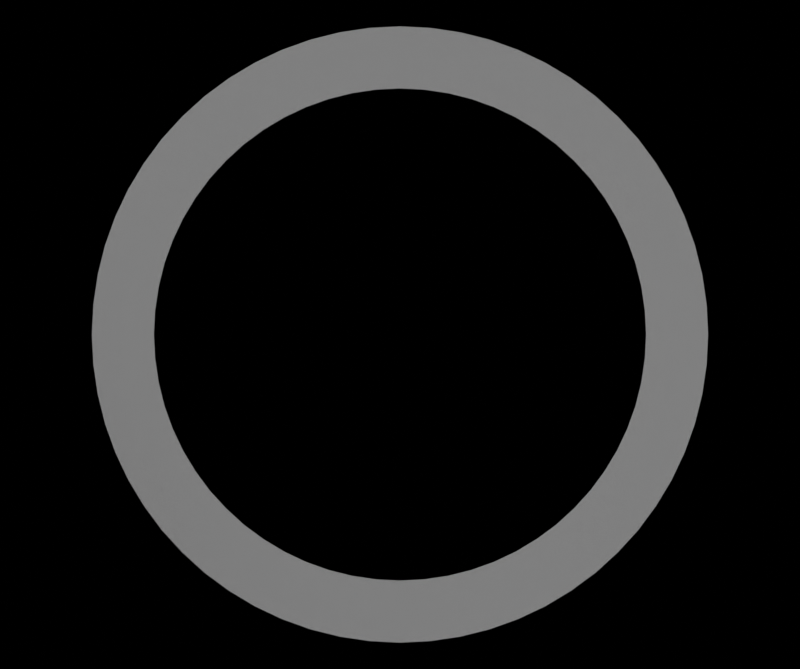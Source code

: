 # Source: spacer_musgrave_and_white_texture_mix.blend  (saved by Blender 3.4.6; exported with 4.5.12 LTS)
import bpy
from mathutils import Matrix  # noqa: F401  (used for matrix-valued properties, if any)

bpy.ops.wm.read_factory_settings(use_empty=True)
scene = bpy.context.scene
scene.name = 'Scene'

# ---- collections
col_collection = bpy.data.collections.new('Collection'); scene.collection.children.link(col_collection)

# ---- materials (node trees are filled in below, after node groups)
mat_spacer = bpy.data.materials.new('spacer')

# ---- material node trees
mat_spacer.use_nodes = True; mat_spacer.node_tree.nodes.clear()
_N = mat_spacer.node_tree.nodes; _L = mat_spacer.node_tree.links
n0 = _N.new('ShaderNodeAmbientOcclusion'); n0.name = 'Node'; n0.location = (-102222, 100761)
n1 = _N.new('ShaderNodeBsdfPrincipled'); n1.name = 'Principled BSDF'; n1.location = (-76, 697)
n1.distribution = 'GGX'
n1.subsurface_method = 'RANDOM_WALK_SKIN'
n1.inputs[1].default_value = 1.0
n1.inputs[2].default_value = 0.1188
n1.inputs[3].default_value = 2.3
n1.inputs[11].default_value = 0.0
n1.inputs[20].default_value = 0.0
n1.inputs[27].default_value = (0.0, 0.0, 0.0, 1.0)
n1.inputs[28].default_value = 0.2
n2 = _N.new('ShaderNodeValToRGB'); n2.name = 'ColorRamp.001'; n2.location = (-328, 694)
while len(n2.color_ramp.elements) > 1: n2.color_ramp.elements.remove(n2.color_ramp.elements[-1])
n2.color_ramp.elements[0].position = 0.0; n2.color_ramp.elements[0].color = (0.0, 0.0, 0.0, 1.0)
_e = n2.color_ramp.elements.new(1.0); _e.color = (0.6096, 0.6096, 0.6096, 1.0)
n3 = _N.new('ShaderNodeMixRGB'); n3.name = 'Mix (Legacy)'; n3.location = (-497, 677)
n3.inputs[0].default_value = 0.3
n3.inputs[1].default_value = (1.0, 1.0, 1.0, 1.0)
n4 = _N.new('ShaderNodeTexNoise'); n4.name = 'Musgrave Texture'; n4.location = (-256, 461)
n4.width = 150
n4.normalize = False
n4.inputs[2].default_value = 5e+04
n4.inputs[3].default_value = 14.0
n4.inputs[4].default_value = 1.0
n4.inputs[5].default_value = 2.4
n5 = _N.new('ShaderNodeMapping'); n5.name = 'Mapping'; n5.location = (-442, 433)
n6 = _N.new('ShaderNodeTexCoord'); n6.name = 'Texture Coordinate'; n6.location = (-616, 429)
n7 = _N.new('ShaderNodeOutputMaterial'); n7.name = 'Material Output'; n7.location = (192, 637)
_L.new(n1.outputs[0], n7.inputs[0])
_L.new(n5.outputs[0], n4.inputs[0])
_L.new(n4.outputs[0], n3.inputs[2])
_L.new(n3.outputs[0], n2.inputs[0])
_L.new(n2.outputs[0], n1.inputs[0])
_L.new(n6.outputs[3], n5.inputs[0])
n7.is_active_output = True

# ---- world
world_world = bpy.data.worlds.new('World'); scene.world = world_world
world_world.use_nodes = True; world_world.node_tree.nodes.clear()
_N = world_world.node_tree.nodes; _L = world_world.node_tree.links
n0 = _N.new('ShaderNodeOutputWorld'); n0.name = 'World Output'; n0.location = (300, 300)
n1 = _N.new('ShaderNodeBackground'); n1.name = 'Background'; n1.location = (10, 300)
n1.inputs[0].default_value = (0.0, 0.0, 0.0, 1.0)
n2 = _N.new('ShaderNodeBackground'); n2.name = 'Background.001'; n2.location = (0, 0)
n2.inputs[0].default_value = (0.0, 0.0, 0.0, 1.0)
_L.new(n1.outputs[0], n0.inputs[0])
n0.is_active_output = True
world_world.color = (0.05088, 0.05088, 0.05088)
world_world.use_sun_shadow = False
world_world.sun_shadow_jitter_overblur = 0.0

# ---- cameras
cam_camera = bpy.data.cameras.new('Camera')
cam_camera.clip_end = 100.0
cam_camera.lens = 130.0
cam_camera.ortho_scale = 7.314

# ---- lights
light_light = bpy.data.lights.new('Light', 'SPOT')
light_light.transmission_factor = 0.0
light_light.energy = 0.05943
light_light.shadow_soft_size = 0.07
light_light.shadow_maximum_resolution = 0.006
light_light.use_absolute_resolution = True
light_light.spot_size = 1.309
light_light.cycles.is_caustics_light = True

# ---- meshes
me_cylinder_001 = bpy.data.meshes.new('Cylinder.001')
me_cylinder_001.from_pydata([(0.0, 0.016, -5e-07), (0.0, 0.016, 5e-07), (0.001568, 0.01592, -5e-07), (0.001568, 0.01592, 5e-07), (0.003121, 0.01569, -5e-07), (0.003121, 0.01569, 5e-07), (0.004645, 0.01531, -5e-07), (0.004645, 0.01531, 5e-07), (0.006123, 0.01478, -5e-07), (0.006123, 0.01478, 5e-07), (0.007542, 0.01411, -5e-07), (0.007542, 0.01411, 5e-07), (0.008889, 0.0133, -5e-07), (0.008889, 0.0133, 5e-07), (0.01015, 0.01237, -5e-07), (0.01015, 0.01237, 5e-07), (0.01131, 0.01131, -5e-07), (0.01131, 0.01131, 5e-07), (0.01237, 0.01015, -5e-07), (0.01237, 0.01015, 5e-07), (0.0133, 0.008889, -5e-07), (0.0133, 0.008889, 5e-07), (0.01411, 0.007542, -5e-07), (0.01411, 0.007542, 5e-07), (0.01478, 0.006123, -5e-07), (0.01478, 0.006123, 5e-07), (0.01531, 0.004645, -5e-07), (0.01531, 0.004645, 5e-07), (0.01569, 0.003121, -5e-07), (0.01569, 0.003121, 5e-07), (0.01592, 0.001568, -5e-07), (0.01592, 0.001568, 5e-07), (0.016, 0.0, -5e-07), (0.016, 0.0, 5e-07), (0.01592, -0.001568, -5e-07), (0.01592, -0.001568, 5e-07), (0.01569, -0.003121, -5e-07), (0.01569, -0.003121, 5e-07), (0.01531, -0.004645, -5e-07), (0.01531, -0.004645, 5e-07), (0.01478, -0.006123, -5e-07), (0.01478, -0.006123, 5e-07), (0.01411, -0.007542, -5e-07), (0.01411, -0.007542, 5e-07), (0.0133, -0.008889, -5e-07), (0.0133, -0.008889, 5e-07), (0.01237, -0.01015, -5e-07), (0.01237, -0.01015, 5e-07), (0.01131, -0.01131, -5e-07), (0.01131, -0.01131, 5e-07), (0.01015, -0.01237, -5e-07), (0.01015, -0.01237, 5e-07), (0.008889, -0.0133, -5e-07), (0.008889, -0.0133, 5e-07), (0.007542, -0.01411, -5e-07), (0.007542, -0.01411, 5e-07), (0.006123, -0.01478, -5e-07), (0.006123, -0.01478, 5e-07), (0.004645, -0.01531, -5e-07), (0.004645, -0.01531, 5e-07), (0.003121, -0.01569, -5e-07), (0.003121, -0.01569, 5e-07), (0.001568, -0.01592, -5e-07), (0.001568, -0.01592, 5e-07), (0.0, -0.016, -5e-07), (0.0, -0.016, 5e-07), (-0.001568, -0.01592, -5e-07), (-0.001568, -0.01592, 5e-07), (-0.003121, -0.01569, -5e-07), (-0.003121, -0.01569, 5e-07), (-0.004645, -0.01531, -5e-07), (-0.004645, -0.01531, 5e-07), (-0.006123, -0.01478, -5e-07), (-0.006123, -0.01478, 5e-07), (-0.007542, -0.01411, -5e-07), (-0.007542, -0.01411, 5e-07), (-0.008889, -0.0133, -5e-07), (-0.008889, -0.0133, 5e-07), (-0.01015, -0.01237, -5e-07), (-0.01015, -0.01237, 5e-07), (-0.01131, -0.01131, -5e-07), (-0.01131, -0.01131, 5e-07), (-0.01237, -0.01015, -5e-07), (-0.01237, -0.01015, 5e-07), (-0.0133, -0.008889, -5e-07), (-0.0133, -0.008889, 5e-07), (-0.01411, -0.007542, -5e-07), (-0.01411, -0.007542, 5e-07), (-0.01478, -0.006123, -5e-07), (-0.01478, -0.006123, 5e-07), (-0.01531, -0.004645, -5e-07), (-0.01531, -0.004645, 5e-07), (-0.01569, -0.003121, -5e-07), (-0.01569, -0.003121, 5e-07), (-0.01592, -0.001568, -5e-07), (-0.01592, -0.001568, 5e-07), (-0.016, 0.0, -5e-07), (-0.016, 0.0, 5e-07), (-0.01592, 0.001568, -5e-07), (-0.01592, 0.001568, 5e-07), (-0.01569, 0.003121, -5e-07), (-0.01569, 0.003121, 5e-07), (-0.01531, 0.004645, -5e-07), (-0.01531, 0.004645, 5e-07), (-0.01478, 0.006123, -5e-07), (-0.01478, 0.006123, 5e-07), (-0.01411, 0.007542, -5e-07), (-0.01411, 0.007542, 5e-07), (-0.0133, 0.008889, -5e-07), (-0.0133, 0.008889, 5e-07), (-0.01237, 0.01015, -5e-07), (-0.01237, 0.01015, 5e-07), (-0.01131, 0.01131, -5e-07), (-0.01131, 0.01131, 5e-07), (-0.01015, 0.01237, -5e-07), (-0.01015, 0.01237, 5e-07), (-0.008889, 0.0133, -5e-07), (-0.008889, 0.0133, 5e-07), (-0.007542, 0.01411, -5e-07), (-0.007542, 0.01411, 5e-07), (-0.006123, 0.01478, -5e-07), (-0.006123, 0.01478, 5e-07), (-0.004645, 0.01531, -5e-07), (-0.004645, 0.01531, 5e-07), (-0.003121, 0.01569, -5e-07), (-0.003121, 0.01569, 5e-07), (-0.001568, 0.01592, -5e-07), (-0.001568, 0.01592, 5e-07)], [], [(0, 1, 3, 2), (2, 3, 5, 4), (4, 5, 7, 6), (6, 7, 9, 8), (8, 9, 11, 10), (10, 11, 13, 12), (12, 13, 15, 14), (14, 15, 17, 16), (16, 17, 19, 18), (18, 19, 21, 20), (20, 21, 23, 22), (22, 23, 25, 24), (24, 25, 27, 26), (26, 27, 29, 28), (28, 29, 31, 30), (30, 31, 33, 32), (32, 33, 35, 34), (34, 35, 37, 36), (36, 37, 39, 38), (38, 39, 41, 40), (40, 41, 43, 42), (42, 43, 45, 44), (44, 45, 47, 46), (46, 47, 49, 48), (48, 49, 51, 50), (50, 51, 53, 52), (52, 53, 55, 54), (54, 55, 57, 56), (56, 57, 59, 58), (58, 59, 61, 60), (60, 61, 63, 62), (62, 63, 65, 64), (64, 65, 67, 66), (66, 67, 69, 68), (68, 69, 71, 70), (70, 71, 73, 72), (72, 73, 75, 74), (74, 75, 77, 76), (76, 77, 79, 78), (78, 79, 81, 80), (80, 81, 83, 82), (82, 83, 85, 84), (84, 85, 87, 86), (86, 87, 89, 88), (88, 89, 91, 90), (90, 91, 93, 92), (92, 93, 95, 94), (94, 95, 97, 96), (96, 97, 99, 98), (98, 99, 101, 100), (100, 101, 103, 102), (102, 103, 105, 104), (104, 105, 107, 106), (106, 107, 109, 108), (108, 109, 111, 110), (110, 111, 113, 112), (112, 113, 115, 114), (114, 115, 117, 116), (116, 117, 119, 118), (118, 119, 121, 120), (120, 121, 123, 122), (122, 123, 125, 124), (124, 125, 127, 126), (126, 127, 1, 0)])
_uv = me_cylinder_001.uv_layers.new(name='UVMap')
_uv.uv.foreach_set('vector', [1.0, 0.0, 1.0, 1.0, 0.9844, 1.0, 0.9844, 0.0, 0.9844, 0.0, 0.9844, 1.0, 0.9688, 1.0, 0.9688, 0.0, 0.9688, 0.0, 0.9688, 1.0, 0.9531, 1.0, 0.9531, 0.0, 0.9531, 0.0, 0.9531, 1.0, 0.9375, 1.0, 0.9375, 0.0, 0.9375, 0.0, 0.9375, 1.0, 0.9219, 1.0, 0.9219, 0.0, 0.9219, 0.0, 0.9219, 1.0, 0.9062, 1.0, 0.9062, 0.0, 0.9062, 0.0, 0.9062, 1.0, 0.8906, 1.0, 0.8906, 0.0, 0.8906, 0.0, 0.8906, 1.0, 0.875, 1.0, 0.875, 0.0, 0.875, 0.0, 0.875, 1.0, 0.8594, 1.0, 0.8594, 0.0, 0.8594, 0.0, 0.8594, 1.0, 0.8438, 1.0, 0.8438, 0.0, 0.8438, 0.0, 0.8438, 1.0, 0.8281, 1.0, 0.8281, 0.0, 0.8281, 0.0, 0.8281, 1.0, 0.8125, 1.0, 0.8125, 0.0, 0.8125, 0.0, 0.8125, 1.0, 0.7969, 1.0, 0.7969, 0.0, 0.7969, 0.0, 0.7969, 1.0, 0.7812, 1.0, 0.7812, 0.0, 0.7812, 0.0, 0.7812, 1.0, 0.7656, 1.0, 0.7656, 0.0, 0.7656, 0.0, 0.7656, 1.0, 0.75, 1.0, 0.75, 0.0, 0.75, 0.0, 0.75, 1.0, 0.7344, 1.0, 0.7344, 0.0, 0.7344, 0.0, 0.7344, 1.0, 0.7188, 1.0, 0.7188, 0.0, 0.7188, 0.0, 0.7188, 1.0, 0.7031, 1.0, 0.7031, 0.0, 0.7031, 0.0, 0.7031, 1.0, 0.6875, 1.0, 0.6875, 0.0, 0.6875, 0.0, 0.6875, 1.0, 0.6719, 1.0, 0.6719, 0.0, 0.6719, 0.0, 0.6719, 1.0, 0.6562, 1.0, 0.6562, 0.0, 0.6562, 0.0, 0.6562, 1.0, 0.6406, 1.0, 0.6406, 0.0, 0.6406, 0.0, 0.6406, 1.0, 0.625, 1.0, 0.625, 0.0, 0.625, 0.0, 0.625, 1.0, 0.6094, 1.0, 0.6094, 0.0, 0.6094, 0.0, 0.6094, 1.0, 0.5938, 1.0, 0.5938, 0.0, 0.5938, 0.0, 0.5938, 1.0, 0.5781, 1.0, 0.5781, 0.0, 0.5781, 0.0, 0.5781, 1.0, 0.5625, 1.0, 0.5625, 0.0, 0.5625, 0.0, 0.5625, 1.0, 0.5469, 1.0, 0.5469, 0.0, 0.5469, 0.0, 0.5469, 1.0, 0.5312, 1.0, 0.5312, 0.0, 0.5312, 0.0, 0.5312, 1.0, 0.5156, 1.0, 0.5156, 0.0, 0.5156, 0.0, 0.5156, 1.0, 0.5, 1.0, 0.5, 0.0, 0.5, 0.0, 0.5, 1.0, 0.4844, 1.0, 0.4844, 0.0, 0.4844, 0.0, 0.4844, 1.0, 0.4688, 1.0, 0.4688, 0.0, 0.4688, 0.0, 0.4688, 1.0, 0.4531, 1.0, 0.4531, 0.0, 0.4531, 0.0, 0.4531, 1.0, 0.4375, 1.0, 0.4375, 0.0, 0.4375, 0.0, 0.4375, 1.0, 0.4219, 1.0, 0.4219, 0.0, 0.4219, 0.0, 0.4219, 1.0, 0.4062, 1.0, 0.4062, 0.0, 0.4062, 0.0, 0.4062, 1.0, 0.3906, 1.0, 0.3906, 0.0, 0.3906, 0.0, 0.3906, 1.0, 0.375, 1.0, 0.375, 0.0, 0.375, 0.0, 0.375, 1.0, 0.3594, 1.0, 0.3594, 0.0, 0.3594, 0.0, 0.3594, 1.0, 0.3438, 1.0, 0.3438, 0.0, 0.3438, 0.0, 0.3438, 1.0, 0.3281, 1.0, 0.3281, 0.0, 0.3281, 0.0, 0.3281, 1.0, 0.3125, 1.0, 0.3125, 0.0, 0.3125, 0.0, 0.3125, 1.0, 0.2969, 1.0, 0.2969, 0.0, 0.2969, 0.0, 0.2969, 1.0, 0.2812, 1.0, 0.2812, 0.0, 0.2812, 0.0, 0.2812, 1.0, 0.2656, 1.0, 0.2656, 0.0, 0.2656, 0.0, 0.2656, 1.0, 0.25, 1.0, 0.25, 0.0, 0.25, 0.0, 0.25, 1.0, 0.2344, 1.0, 0.2344, 0.0, 0.2344, 0.0, 0.2344, 1.0, 0.2188, 1.0, 0.2188, 0.0, 0.2188, 0.0, 0.2188, 1.0, 0.2031, 1.0, 0.2031, 0.0, 0.2031, 0.0, 0.2031, 1.0, 0.1875, 1.0, 0.1875, 0.0, 0.1875, 0.0, 0.1875, 1.0, 0.1719, 1.0, 0.1719, 0.0, 0.1719, 0.0, 0.1719, 1.0, 0.1562, 1.0, 0.1562, 0.0, 0.1562, 0.0, 0.1562, 1.0, 0.1406, 1.0, 0.1406, 0.0, 0.1406, 0.0, 0.1406, 1.0, 0.125, 1.0, 0.125, 0.0, 0.125, 0.0, 0.125, 1.0, 0.1094, 1.0, 0.1094, 0.0, 0.1094, 0.0, 0.1094, 1.0, 0.09375, 1.0, 0.09375, 0.0, 0.09375, 0.0, 0.09375, 1.0, 0.07812, 1.0, 0.07812, 0.0, 0.07812, 0.0, 0.07812, 1.0, 0.0625, 1.0, 0.0625, 0.0, 0.0625, 0.0, 0.0625, 1.0, 0.04688, 1.0, 0.04688, 0.0, 0.04688, 0.0, 0.04688, 1.0, 0.03125, 1.0, 0.03125, 0.0, 0.03125, 0.0, 0.03125, 1.0, 0.01562, 1.0, 0.01562, 0.0, 0.01562, 0.0, 0.01562, 1.0, 0.0, 1.0, 0.0, 0.0])
me_cylinder_001.materials.append(mat_spacer)
me_cylinder_001.update()

# ---- objects
ob_l0_top = bpy.data.objects.new('L0_top', light_light)
ob_camera = bpy.data.objects.new('Camera', cam_camera)
ob_spacer_ring_train = bpy.data.objects.new('spacer_ring_train', me_cylinder_001)

# ---- transforms, parenting, visibility, modifiers, constraints
ob_l0_top.location = (0.0, 0.0, 0.15)
ob_l0_top.rotation_euler = (-0.2173, 0.42, 0.0)
ob_l0_top.lock_rotations_4d = False
ob_l0_top.empty_display_type = 'ARROWS'
ob_l0_top.color = (0.0, 0.0, 0.0, 0.0)
ob_l0_top.lineart.crease_threshold = 0.0
_c = ob_l0_top.constraints.new('TRACK_TO'); _c.name = 'Track To'
_c.influence = 0.95
ob_camera.location = (0.0, 0.0, 0.15)
ob_camera.lock_rotations_4d = False
ob_camera.empty_display_type = 'ARROWS'
ob_camera.color = (0.0, 0.0, 0.0, 0.0)
ob_camera.display_type = 'WIRE'
ob_camera.lineart.crease_threshold = 0.0
ob_spacer_ring_train.location = (0.0, 0.0, 0.0)
_m = ob_spacer_ring_train.modifiers.new('Solidify', 'SOLIDIFY')
_m.thickness = 0.003222

# ---- collection membership
col_collection.objects.link(ob_l0_top)
col_collection.objects.link(ob_camera)
col_collection.objects.link(ob_spacer_ring_train)

# ---- scene / render settings (as saved in the file)
scene.camera = ob_camera
scene.frame_start = 1; scene.frame_end = 1048574; scene.frame_set(4)
scene.render.engine = 'CYCLES'
scene.render.resolution_x = 2448
scene.render.resolution_y = 2048
scene.render.fps = 76
scene.render.film_transparent = True
scene.render.use_render_cache = True
scene.cycles.use_denoising = False
scene.cycles.samples = 1024
scene.cycles.time_limit = 20.0
scene.cycles.sampling_pattern = 'TABULATED_SOBOL'
scene.cycles.adaptive_threshold = 0.02
scene.cycles.use_light_tree = False
scene.cycles.film_transparent_roughness = 0.0
scene.view_settings.view_transform = 'Filmic'
scene.view_settings.exposure = 0.5
bpy.context.view_layer.update()
